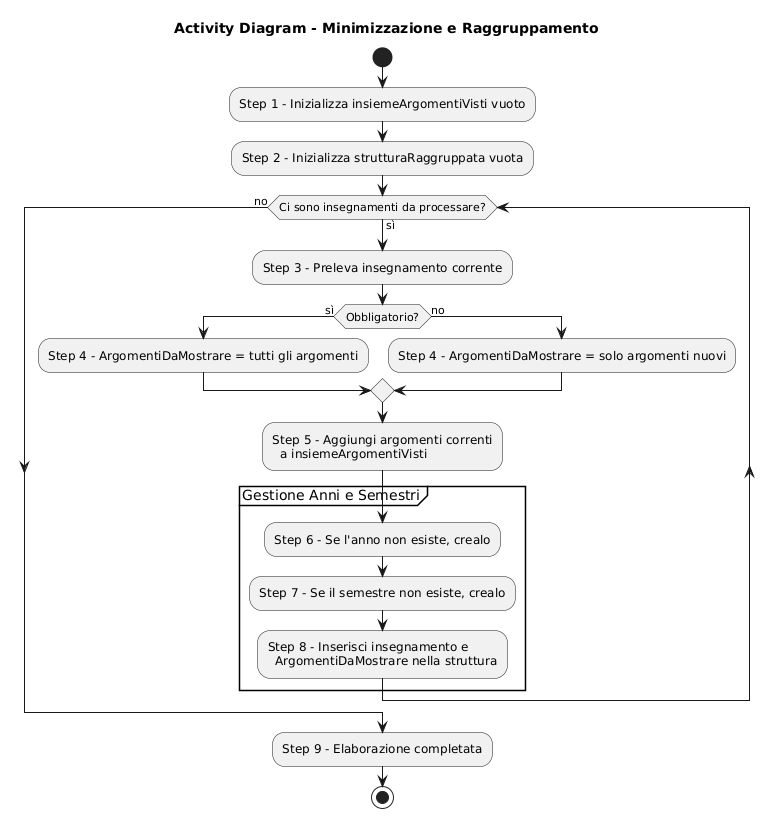

The diagram above was rendered by PlantUML. Its source (embedded in the PNG):
@startuml
title Activity Diagram - Minimizzazione e Raggruppamento

start

:Step 1 - Inizializza insiemeArgomentiVisti vuoto;
:Step 2 - Inizializza strutturaRaggruppata vuota;

while (Ci sono insegnamenti da processare?) is (sì)
  :Step 3 - Preleva insegnamento corrente;
  
  if (Obbligatorio?) then (sì)
    :Step 4 - ArgomentiDaMostrare = tutti gli argomenti;
  else (no)
    :Step 4 - ArgomentiDaMostrare = solo argomenti nuovi;
  endif

  :Step 5 - Aggiungi argomenti correnti  
    a insiemeArgomentiVisti;

  partition "Gestione Anni e Semestri" {
    :Step 6 - Se l'anno non esiste, crealo;
    :Step 7 - Se il semestre non esiste, crealo;
    :Step 8 - Inserisci insegnamento e  
      ArgomentiDaMostrare nella struttura;
  }

endwhile (no)

:Step 9 - Elaborazione completata;
stop
@enduml